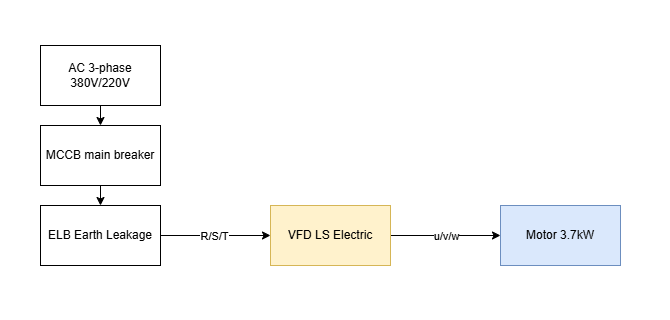

The diagram above was exported from draw.io. Its source (the exported page's mxGraphModel, read from the mxfile embedded in the PNG):
<mxGraphModel dx="1064" dy="787" grid="1" gridSize="10" guides="1" tooltips="1" connect="1" arrows="1" fold="1" page="1" pageScale="1" pageWidth="827" pageHeight="1169" math="0" shadow="0">
  <root>
    <mxCell id="0" />
    <mxCell id="1" parent="0" />
    <mxCell id="13" value="" style="rounded=1;whiteSpace=wrap;html=1;strokeColor=none;" vertex="1" parent="1">
      <mxGeometry x="70" y="115" width="670" height="320" as="geometry" />
    </mxCell>
    <mxCell id="7" style="edgeStyle=none;html=1;exitX=0.5;exitY=1;exitDx=0;exitDy=0;entryX=0.5;entryY=0;entryDx=0;entryDy=0;" edge="1" parent="1" source="2" target="3">
      <mxGeometry relative="1" as="geometry" />
    </mxCell>
    <mxCell id="2" value="AC 3-phase 380V/220V" style="rounded=0;whiteSpace=wrap;html=1;" vertex="1" parent="1">
      <mxGeometry x="110" y="160" width="120" height="60" as="geometry" />
    </mxCell>
    <mxCell id="8" style="edgeStyle=none;html=1;exitX=0.5;exitY=1;exitDx=0;exitDy=0;entryX=0.5;entryY=0;entryDx=0;entryDy=0;" edge="1" parent="1" source="3" target="4">
      <mxGeometry relative="1" as="geometry" />
    </mxCell>
    <mxCell id="3" value="MCCB main breaker" style="rounded=0;whiteSpace=wrap;html=1;" vertex="1" parent="1">
      <mxGeometry x="110" y="240" width="120" height="60" as="geometry" />
    </mxCell>
    <mxCell id="9" style="edgeStyle=none;html=1;exitX=1;exitY=0.5;exitDx=0;exitDy=0;entryX=0;entryY=0.5;entryDx=0;entryDy=0;" edge="1" parent="1" source="4" target="5">
      <mxGeometry relative="1" as="geometry" />
    </mxCell>
    <mxCell id="10" value="R/S/T" style="edgeLabel;html=1;align=center;verticalAlign=middle;resizable=0;points=[];" vertex="1" connectable="0" parent="9">
      <mxGeometry x="-0.0364" relative="1" as="geometry">
        <mxPoint as="offset" />
      </mxGeometry>
    </mxCell>
    <mxCell id="4" value="ELB Earth Leakage" style="rounded=0;whiteSpace=wrap;html=1;" vertex="1" parent="1">
      <mxGeometry x="110" y="320" width="120" height="60" as="geometry" />
    </mxCell>
    <mxCell id="11" style="edgeStyle=none;html=1;exitX=1;exitY=0.5;exitDx=0;exitDy=0;entryX=0;entryY=0.5;entryDx=0;entryDy=0;" edge="1" parent="1" source="5" target="6">
      <mxGeometry relative="1" as="geometry" />
    </mxCell>
    <mxCell id="12" value="u/v/w" style="edgeLabel;html=1;align=center;verticalAlign=middle;resizable=0;points=[];" vertex="1" connectable="0" parent="11">
      <mxGeometry y="-2" relative="1" as="geometry">
        <mxPoint y="-2" as="offset" />
      </mxGeometry>
    </mxCell>
    <mxCell id="5" value="VFD LS Electric" style="rounded=0;whiteSpace=wrap;html=1;fillColor=#fff2cc;strokeColor=#d6b656;" vertex="1" parent="1">
      <mxGeometry x="340" y="320" width="120" height="60" as="geometry" />
    </mxCell>
    <mxCell id="6" value="Motor 3.7kW" style="rounded=0;whiteSpace=wrap;html=1;fillColor=#dae8fc;strokeColor=#6c8ebf;" vertex="1" parent="1">
      <mxGeometry x="570" y="320" width="120" height="60" as="geometry" />
    </mxCell>
  </root>
</mxGraphModel>